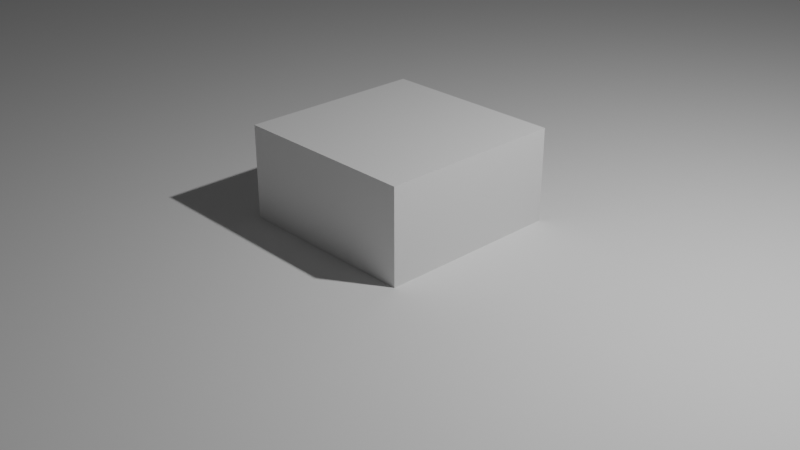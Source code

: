 # Source: nuevo-piso-ext2.blend  (saved by Blender 2.83.19; exported with 4.5.12 LTS)
import bpy
from mathutils import Matrix  # noqa: F401  (used for matrix-valued properties, if any)

bpy.ops.wm.read_factory_settings(use_empty=True)
scene = bpy.context.scene
scene.name = 'Scene'

# ---- collections
col_collection = bpy.data.collections.new('Collection'); scene.collection.children.link(col_collection)

# ---- materials (node trees are filled in below, after node groups)
mat_material = bpy.data.materials.new('Material')
mat_material.alpha_threshold = 0.0
mat_material.use_transparent_shadow = False
mat_material.line_color = (0.0, 0.0, 0.0, 1.0)

# ---- material node trees
mat_material.use_nodes = True; mat_material.node_tree.nodes.clear()
_N = mat_material.node_tree.nodes; _L = mat_material.node_tree.links
n0 = _N.new('ShaderNodeOutputMaterial'); n0.name = 'Material Output'; n0.location = (300, 300)
n1 = _N.new('ShaderNodeBsdfPrincipled'); n1.name = 'Principled BSDF'; n1.location = (10, 300)
n1.distribution = 'GGX'
n1.subsurface_method = 'BURLEY'
n1.inputs[2].default_value = 0.4
n1.inputs[3].default_value = 1.45
n1.inputs[27].default_value = (0.0, 0.0, 0.0, 1.0)
n1.inputs[28].default_value = 1.0
_L.new(n1.outputs[0], n0.inputs[0])
n0.is_active_output = True

# ---- world
world_world = bpy.data.worlds.new('World'); scene.world = world_world
world_world.use_nodes = True; world_world.node_tree.nodes.clear()
_N = world_world.node_tree.nodes; _L = world_world.node_tree.links
n0 = _N.new('ShaderNodeOutputWorld'); n0.name = 'World Output'; n0.location = (300, 300)
n1 = _N.new('ShaderNodeBackground'); n1.name = 'Background'; n1.location = (10, 300)
n1.inputs[0].default_value = (0.05088, 0.05088, 0.05088, 1.0)
_L.new(n1.outputs[0], n0.inputs[0])
n0.is_active_output = True
world_world.color = (0.05088, 0.05088, 0.05088)
world_world.use_sun_shadow = False
world_world.sun_shadow_jitter_overblur = 0.0

# ---- cameras
cam_camera = bpy.data.cameras.new('Camera')
cam_camera.clip_end = 100.0
cam_camera.ortho_scale = 7.314

# ---- lights
light_light = bpy.data.lights.new('Light', 'POINT')
light_light.transmission_factor = 0.0
light_light.energy = 1000.0
light_light.shadow_soft_size = 0.1
light_light.shadow_maximum_resolution = 0.006
light_light.use_absolute_resolution = True

# ---- meshes
me_plane_009 = bpy.data.meshes.new('Plane.009')
me_plane_009.from_pydata([(0.5, 0.122, 0.0), (0.5, 0.5, 0.0), (0.05215, 0.5, 0.0), (0.01466, 0.04416, 0.0), (-0.05736, 0.122, 0.0), (-0.05767, 0.5, 0.0), (-0.5, 0.5, 0.0), (-0.5, 0.122, 0.0), (-0.05767, 0.5, 0.0), (-0.05736, 0.122, 0.0), (-0.5, -0.01752, 0.0), (-0.5, -0.0499, 0.0), (0.5, -0.0499, 0.0), (0.5, -0.01752, 0.0), (0.5, -0.5, 0.0), (0.05215, -0.5, 0.0), (-0.05767, -0.5, 0.0), (-0.5, -0.5, 0.0), (-0.05283, -0.5, 0.0), (-0.5, 0.122, 0.0)], [], [(0, 1, 2), (0, 2, 3), (4, 5, 6), (4, 6, 7), (3, 2, 8), (3, 8, 9), (3, 10, 11), (12, 13, 3), (14, 12, 3), (14, 3, 15), (16, 3, 11), (16, 11, 17), (15, 3, 18), (3, 9, 19), (3, 19, 10), (13, 0, 3), (18, 3, 16)])
_uv = me_plane_009.uv_layers.new(name='UVMap')
_uv.uv.foreach_set('vector', [1.0, 0.622, 1.0, 1.0, 0.5529, 1.0, 1.0, 0.622, 0.5529, 1.0, 0.5529, 0.622, 0.4423, 0.622, 0.4423, 1.0, 0.0, 1.0, 0.4423, 0.622, 0.0, 1.0, 0.0, 0.622, 0.5529, 0.622, 0.5529, 1.0, 0.4423, 1.0, 0.5529, 0.622, 0.4423, 1.0, 0.4423, 0.622, 0.4423, 0.4501, 0.0, 0.4825, 0.0, 0.4501, 1.0, 0.4501, 1.0, 0.4825, 0.5529, 0.4825, 1.0, 0.0, 1.0, 0.4501, 0.5529, 0.4501, 1.0, 0.0, 0.5529, 0.4501, 0.5529, 0.0, 0.4423, 0.0, 0.4423, 0.4501, 0.0, 0.4501, 0.4423, 0.0, 0.0, 0.4501, 0.0, 0.0, 0.5529, 0.0, 0.4472, 0.4501, 0.4472, 0.0, 0.4423, 0.5523, 0.4423, 0.622, 0.0, 0.622, 0.4423, 0.5523, 0.0, 0.622, 0.0, 0.4825, 1.0, 0.4825, 1.0, 0.622, 0.5529, 0.622, 0.4472, 0.0, 0.4423, 0.4501, 0.4423, 0.0])
me_plane_009.use_remesh_fix_poles = True
me_plane_009.use_remesh_preserve_attributes = False
me_plane_009.use_mirror_vertex_groups = False
me_plane_009.update()
me_plane_009.normals_split_custom_set([tuple(v) for v in zip(*[iter([0.0, 0.0, 1.0, 0.0, 0.0, 1.0, 0.0, 0.0, 1.0, 0.0, 0.0, 1.0, 0.0, 0.0, 1.0, 0.0, 0.0, 1.0, 0.0, 0.0, 1.0, 0.0, 0.0, 1.0, 0.0, 0.0, 1.0, 0.0, 0.0, 1.0, 0.0, 0.0, 1.0, 0.0, 0.0, 1.0, 0.0, 0.0, 1.0, 0.0, 0.0, 1.0, 0.0, 0.0, 1.0, 0.0, 0.0, 1.0, 0.0, 0.0, 1.0, 0.0, 0.0, 1.0, 0.0, 0.0, 1.0, 0.0, 0.0, 1.0, 0.0, 0.0, 1.0, 0.0, 0.0, 1.0, 0.0, 0.0, 1.0, 0.0, 0.0, 1.0, 0.0, 0.0, 1.0, 0.0, 0.0, 1.0, 0.0, 0.0, 1.0, 0.0, 0.0, 1.0, 0.0, 0.0, 1.0, 0.0, 0.0, 1.0, 0.0, 0.0, 1.0, 0.0, 0.0, 1.0, 0.0, 0.0, 1.0, 0.0, 0.0, 1.0, 0.0, 0.0, 1.0, 0.0, 0.0, 1.0, 0.0, 0.0, 1.0, 0.0, 0.0, 1.0, 0.0, 0.0, 1.0, 0.0, 0.0, 1.0, 0.0, 0.0, 1.0, 0.0, 0.0, 1.0, 0.0, 0.0, 1.0, 0.0, 0.0, 1.0, 0.0, 0.0, 1.0, 0.0, 0.0, 1.0, 0.0, 0.0, 1.0, 0.0, 0.0, 1.0, 0.0, 0.0, 1.0, 0.0, 0.0, 1.0, 0.0, 0.0, 1.0])] * 3)])
me_cube = bpy.data.meshes.new('Cube')
me_cube.from_pydata([(1.0, 1.0, 1.0), (1.0, 1.0, -1.0), (1.0, -1.0, 1.0), (1.0, -1.0, -1.0), (-1.0, 1.0, 1.0), (-1.0, 1.0, -1.0), (-1.0, -1.0, 1.0), (-1.0, -1.0, -1.0)], [], [(0, 4, 6, 2), (3, 2, 6, 7), (7, 6, 4, 5), (5, 1, 3, 7), (1, 0, 2, 3), (5, 4, 0, 1)])
_uv = me_cube.uv_layers.new(name='UVMap')
_uv.uv.foreach_set('vector', [0.625, 0.5, 0.875, 0.5, 0.875, 0.75, 0.625, 0.75, 0.375, 0.75, 0.625, 0.75, 0.625, 1.0, 0.375, 1.0, 0.375, 0.0, 0.625, 0.0, 0.625, 0.25, 0.375, 0.25, 0.125, 0.5, 0.375, 0.5, 0.375, 0.75, 0.125, 0.75, 0.375, 0.5, 0.625, 0.5, 0.625, 0.75, 0.375, 0.75, 0.375, 0.25, 0.625, 0.25, 0.625, 0.5, 0.375, 0.5])
me_cube.materials.append(mat_material)
me_cube.use_remesh_preserve_volume = False
me_cube.use_remesh_preserve_attributes = False
me_cube.use_mirror_vertex_groups = False
me_cube.update()

# ---- objects
ob_outside_grass = bpy.data.objects.new('Outside grass', me_plane_009)
ob_cube = bpy.data.objects.new('Cube', me_cube)
ob_light = bpy.data.objects.new('Light', light_light)
ob_camera = bpy.data.objects.new('Camera', cam_camera)

# ---- transforms, parenting, visibility, modifiers, constraints
ob_outside_grass.location = (4.071, 1.262, 0.0)
ob_outside_grass.rotation_mode = 'QUATERNION'
ob_outside_grass.rotation_quaternion = (1.0, 0.0, 0.0, 0.0)
ob_outside_grass.scale = (70.0, 70.0, 1.0)
ob_outside_grass.lineart.crease_threshold = 0.0
ob_cube.location = (0.0, 0.0, 0.0)
ob_cube.lock_rotations_4d = False
ob_cube.empty_display_type = 'ARROWS'
ob_cube.lineart.crease_threshold = 0.0
ob_light.location = (4.076, 1.005, 5.904)
ob_light.rotation_euler = (0.6503, 0.05522, 1.866)
ob_light.lock_rotations_4d = False
ob_light.empty_display_type = 'ARROWS'
ob_light.color = (0.0, 0.0, 0.0, 0.0)
ob_light.lineart.crease_threshold = 0.0
ob_camera.location = (7.359, -6.926, 4.958)
ob_camera.rotation_euler = (1.109, 0.0, 0.8149)
ob_camera.lock_rotations_4d = False
ob_camera.empty_display_type = 'ARROWS'
ob_camera.color = (0.0, 0.0, 0.0, 0.0)
ob_camera.display_type = 'WIRE'
ob_camera.lineart.crease_threshold = 0.0

# ---- collection membership
scene.collection.objects.link(ob_outside_grass)
col_collection.objects.link(ob_cube)
col_collection.objects.link(ob_light)
col_collection.objects.link(ob_camera)

# ---- scene / render settings (as saved in the file)
scene.camera = ob_camera
scene.frame_start = 1; scene.frame_end = 250; scene.frame_set(1)
scene.render.engine = 'BLENDER_EEVEE_NEXT'
scene.cycles.use_denoising = False
scene.cycles.samples = 128
scene.cycles.sampling_pattern = 'TABULATED_SOBOL'
scene.cycles.use_adaptive_sampling = False
scene.cycles.use_light_tree = False
scene.view_settings.view_transform = 'Filmic'
bpy.context.view_layer.update()
